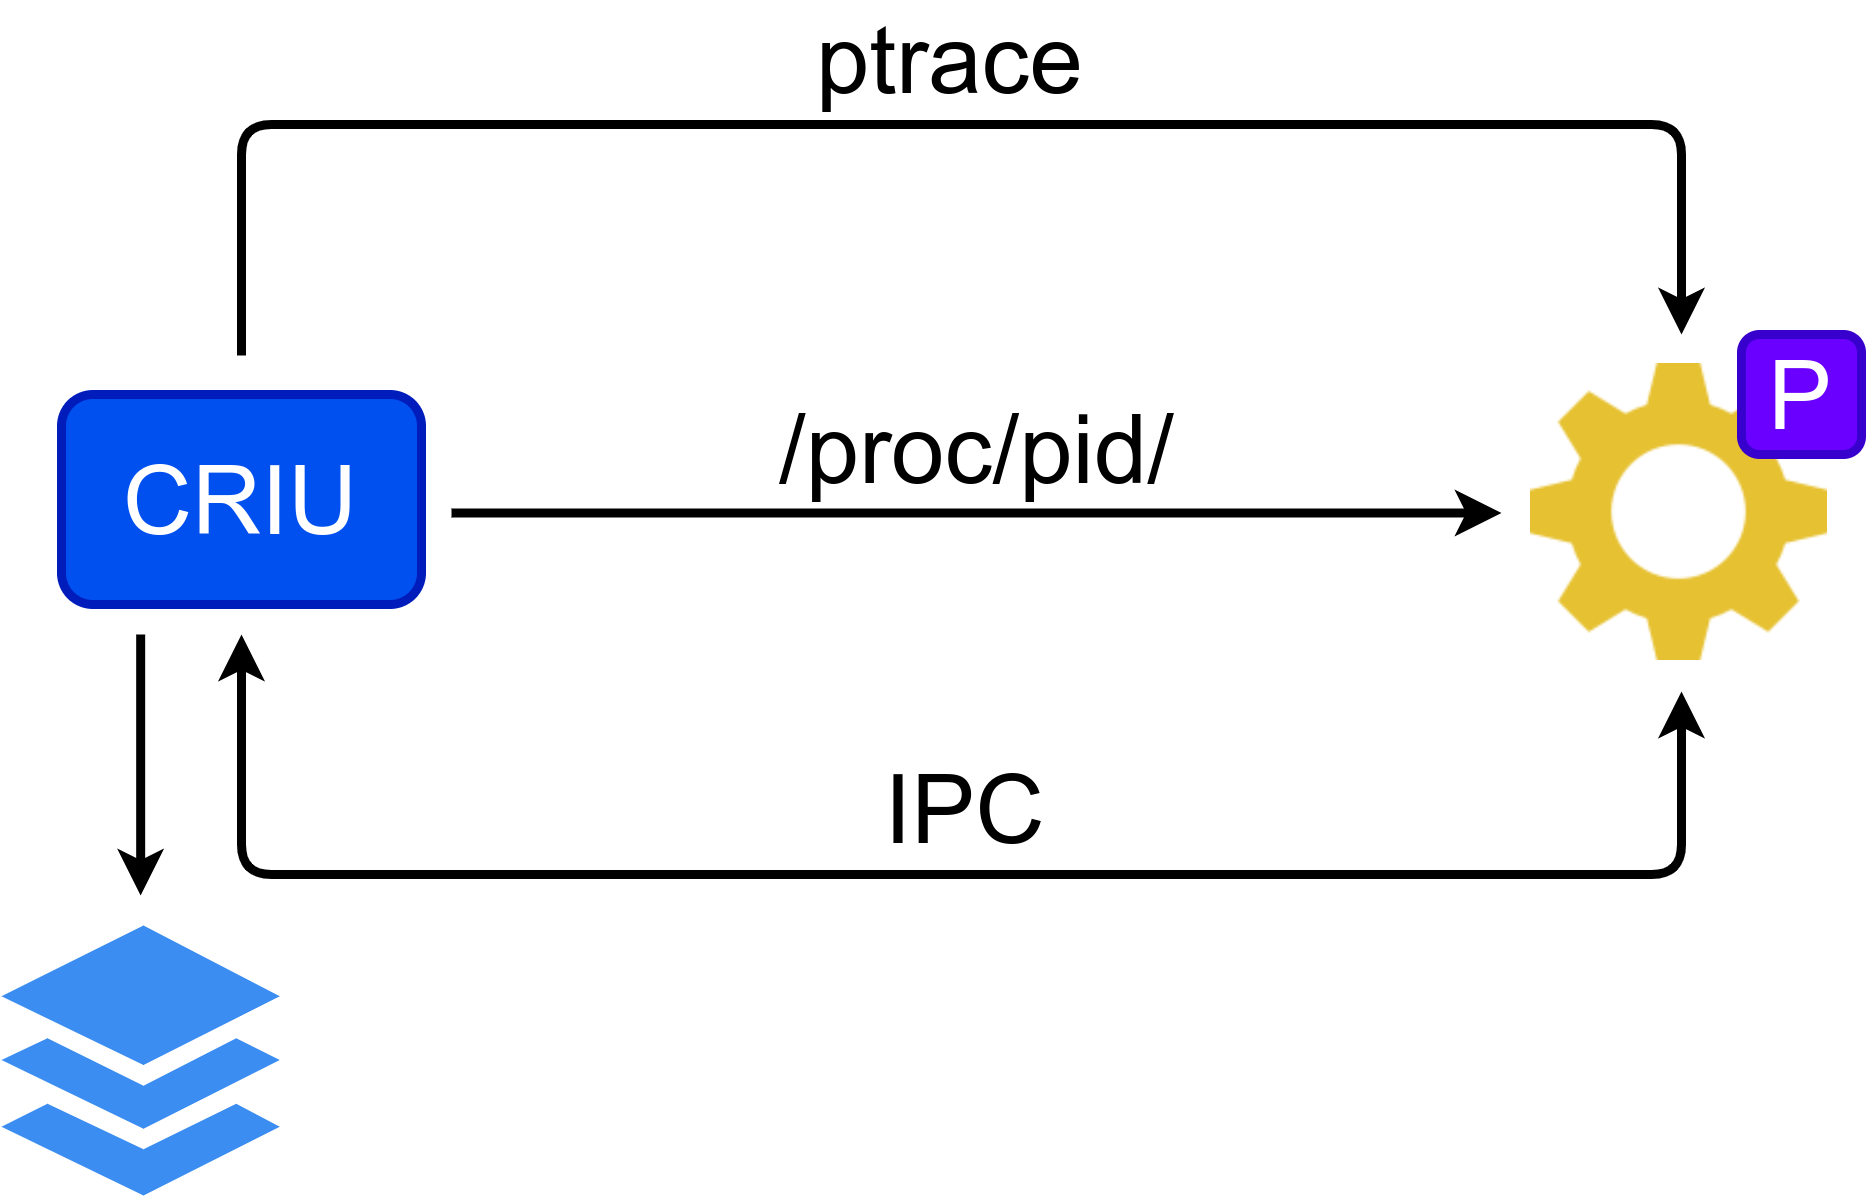

The diagram above was exported from draw.io. Its source (the exported page's mxGraphModel, read from the mxfile embedded in the PNG):
<mxGraphModel dx="1185" dy="642" grid="1" gridSize="10" guides="1" tooltips="1" connect="1" arrows="1" fold="1" page="1" pageScale="1" pageWidth="850" pageHeight="1100" math="0" shadow="0">
  <root>
    <mxCell id="0" />
    <mxCell id="1" parent="0" />
    <mxCell id="YLLue0aXNcMGj9M5qKD8-11" value="ptrace" style="edgeStyle=orthogonalEdgeStyle;rounded=1;jumpStyle=none;orthogonalLoop=1;jettySize=auto;html=1;startArrow=none;startFill=0;sourcePerimeterSpacing=10;endSize=6;targetPerimeterSpacing=10;strokeWidth=3;fontSize=32;align=center;verticalAlign=bottom;" parent="1" source="1Lg8C5PrVkdUCw90xCmL-26" target="YLLue0aXNcMGj9M5qKD8-4" edge="1">
      <mxGeometry relative="1" as="geometry">
        <Array as="points">
          <mxPoint x="140" y="130" />
          <mxPoint x="620" y="130" />
        </Array>
      </mxGeometry>
    </mxCell>
    <mxCell id="1Lg8C5PrVkdUCw90xCmL-26" value="&lt;font style=&quot;font-size: 32px&quot;&gt;CRIU&lt;/font&gt;" style="text;html=1;align=center;verticalAlign=middle;whiteSpace=wrap;rounded=1;perimeterSpacing=3;strokeWidth=3;strokeColor=#001DBC;fillColor=#0050ef;fontColor=#ffffff;" parent="1" vertex="1">
      <mxGeometry x="80" y="220" width="120" height="70" as="geometry" />
    </mxCell>
    <mxCell id="1Lg8C5PrVkdUCw90xCmL-33" value="/proc/pid/" style="endArrow=classic;html=1;strokeColor=#000000;strokeWidth=3;targetPerimeterSpacing=10;sourcePerimeterSpacing=10;edgeStyle=orthogonalEdgeStyle;fontSize=32;verticalAlign=bottom;align=center;" parent="1" target="YLLue0aXNcMGj9M5qKD8-4" edge="1">
      <mxGeometry width="50" height="50" relative="1" as="geometry">
        <mxPoint x="210" y="259.5" as="sourcePoint" />
        <mxPoint x="570" y="260" as="targetPoint" />
        <Array as="points">
          <mxPoint x="530" y="260" />
          <mxPoint x="530" y="260" />
        </Array>
        <mxPoint as="offset" />
      </mxGeometry>
    </mxCell>
    <mxCell id="1Lg8C5PrVkdUCw90xCmL-35" value="IPC" style="endArrow=classic;html=1;strokeColor=#000000;strokeWidth=3;targetPerimeterSpacing=10;sourcePerimeterSpacing=10;edgeStyle=orthogonalEdgeStyle;fontSize=32;verticalAlign=bottom;jumpStyle=none;startArrow=classic;startFill=1;align=center;" parent="1" target="YLLue0aXNcMGj9M5qKD8-4" edge="1">
      <mxGeometry x="0.0323" width="50" height="50" relative="1" as="geometry">
        <mxPoint x="140" y="300" as="sourcePoint" />
        <mxPoint x="620" y="320" as="targetPoint" />
        <Array as="points">
          <mxPoint x="140" y="380" />
          <mxPoint x="620" y="380" />
        </Array>
        <mxPoint as="offset" />
      </mxGeometry>
    </mxCell>
    <mxCell id="YLLue0aXNcMGj9M5qKD8-4" value="" style="shape=image;html=1;verticalAlign=top;verticalLabelPosition=bottom;labelBackgroundColor=#ffffff;imageAspect=0;aspect=fixed;image=https://cdn1.iconfinder.com/data/icons/business-488/128/13-128.png;strokeColor=#FF8000;fontSize=32;" parent="1" vertex="1">
      <mxGeometry x="570" y="210" width="99" height="99" as="geometry" />
    </mxCell>
    <mxCell id="YLLue0aXNcMGj9M5qKD8-12" value="&lt;span style=&quot;font-size: 32px&quot;&gt;P&lt;/span&gt;" style="text;html=1;align=center;verticalAlign=middle;whiteSpace=wrap;rounded=1;perimeterSpacing=3;strokeWidth=3;strokeColor=#3700CC;fillColor=#6a00ff;fontColor=#ffffff;" parent="1" vertex="1">
      <mxGeometry x="640" y="200" width="40" height="40" as="geometry" />
    </mxCell>
    <mxCell id="xFLFEQGk59MCmdFIMbdw-2" style="rounded=0;orthogonalLoop=1;jettySize=auto;html=1;strokeWidth=3;targetPerimeterSpacing=10;sourcePerimeterSpacing=10;startArrow=classic;startFill=1;endArrow=none;endFill=0;" parent="1" source="xFLFEQGk59MCmdFIMbdw-3" edge="1">
      <mxGeometry relative="1" as="geometry">
        <mxPoint x="106.39" y="300" as="targetPoint" />
        <mxPoint x="42.39" y="457" as="sourcePoint" />
      </mxGeometry>
    </mxCell>
    <mxCell id="xFLFEQGk59MCmdFIMbdw-3" value="" style="html=1;aspect=fixed;strokeColor=none;shadow=0;align=center;verticalAlign=top;fillColor=#3B8DF1;shape=mxgraph.gcp2.files;rounded=1;" parent="1" vertex="1">
      <mxGeometry x="60" y="397" width="92.78" height="90" as="geometry" />
    </mxCell>
  </root>
</mxGraphModel>